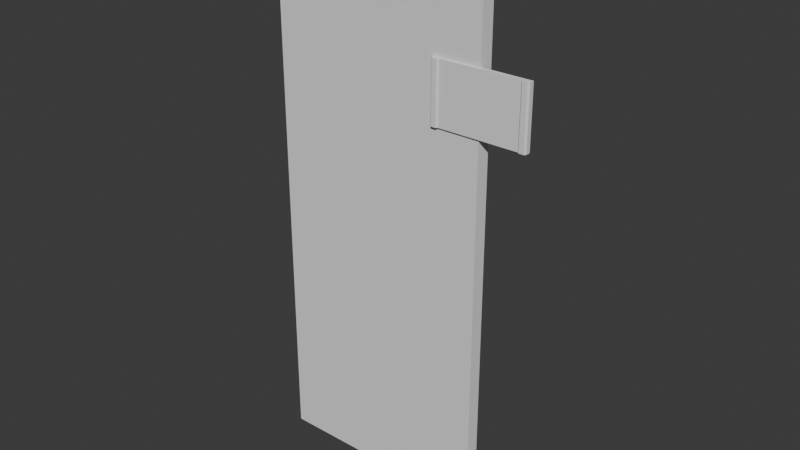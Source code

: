 # Source: cedulkaPatro.blend  (saved by Blender 4.3.34; exported with 4.5.12 LTS)
import bpy
from mathutils import Matrix  # noqa: F401  (used for matrix-valued properties, if any)

bpy.ops.wm.read_factory_settings(use_empty=True)
scene = bpy.context.scene
scene.name = 'Scene'

# ---- collections
col_collection = bpy.data.collections.new('Collection'); scene.collection.children.link(col_collection)

# ---- world
world_world = bpy.data.worlds.new('World'); scene.world = world_world
world_world.use_nodes = True; world_world.node_tree.nodes.clear()
_N = world_world.node_tree.nodes; _L = world_world.node_tree.links
n0 = _N.new('ShaderNodeOutputWorld'); n0.name = 'World Output'; n0.location = (300, 300)
n1 = _N.new('ShaderNodeBackground'); n1.name = 'Background'; n1.location = (10, 300)
n1.inputs[0].default_value = (0.05088, 0.05088, 0.05088, 1.0)
_L.new(n1.outputs[0], n0.inputs[0])
n0.is_active_output = True
world_world.color = (0.05088, 0.05088, 0.05088)
world_world.sun_shadow_jitter_overblur = 0.0

# ---- meshes
me_cube_001 = bpy.data.meshes.new('Cube.001')
me_cube_001.from_pydata([(-0.1728, -0.03364, 1.392), (-0.1728, -0.03364, 1.608), (-0.1728, -0.01636, 1.392), (-0.1728, -0.01636, 1.608), (0.1728, -0.03364, 1.392), (0.1728, -0.03364, 1.608), (0.1728, -0.01636, 1.392), (0.1728, -0.01636, 1.608), (-0.144, -0.03364, 1.392), (0.144, -0.03364, 1.392), (0.144, -0.03364, 1.608), (-0.144, -0.03364, 1.608), (0.1493, -0.03902, 1.392), (0.1675, -0.03902, 1.392), (-0.1493, -0.03902, 1.608), (-0.1675, -0.03902, 1.608), (-0.1675, -0.03902, 1.392), (-0.1493, -0.03902, 1.392), (0.1675, -0.03902, 1.608), (0.1493, -0.03902, 1.608), (0.144, -0.03364, 1.604), (0.144, -0.03364, 1.396), (-0.144, -0.03364, 1.604), (-0.144, -0.03364, 1.396)], [], [(0, 1, 3, 2), (6, 7, 5, 4), (16, 15, 1, 0), (7, 3, 10), (19, 20, 21), (20, 10, 11, 22), (4, 5, 18, 13), (13, 18, 19, 12), (6, 9, 8), (22, 14, 17), (17, 14, 15, 16), (3, 1, 15), (15, 14, 3), (14, 11, 3), (10, 19, 7), (19, 18, 7), (18, 5, 7), (3, 11, 10), (0, 2, 16), (2, 6, 8), (6, 4, 13), (13, 12, 6), (12, 9, 6), (8, 17, 2), (17, 16, 2), (9, 21, 23, 8), (21, 20, 22, 23), (9, 12, 21), (12, 19, 21), (19, 10, 20), (17, 8, 23), (22, 11, 14), (17, 23, 22)])
_uv = me_cube_001.uv_layers.new(name='UVMap')
_uv.uv.foreach_set('vector', [0.9478, 0.001928, 0.9478, 0.5817, 0.9015, 0.5817, 0.9015, 0.001928, 0.9981, 0.001928, 0.9981, 0.5817, 0.9517, 0.5817, 0.9517, 0.001928, 0.8284, 0.001928, 0.8284, 0.5817, 0.8082, 0.5817, 0.8082, 0.001928, 0.1274, 0.001928, 0.1274, 0.9295, 0.08106, 0.07923, 0.7351, 0.5817, 0.7149, 0.572, 0.7149, 0.01159, 0.141, 0.7749, 0.1313, 0.7749, 0.1313, 0.001928, 0.141, 0.001928, 0.8043, 0.001928, 0.8043, 0.5817, 0.7841, 0.5817, 0.7841, 0.001928, 0.7841, 0.001928, 0.7841, 0.5817, 0.7351, 0.5817, 0.7351, 0.001928, 0.001928, 0.001928, 0.04831, 0.07923, 0.04831, 0.8522, 0.8976, 0.572, 0.8774, 0.5817, 0.8774, 0.001928, 0.8774, 0.001928, 0.8774, 0.5817, 0.8284, 0.5817, 0.8284, 0.001928, 0.1274, 0.9295, 0.08106, 0.9295, 0.06661, 0.9153, 0.06661, 0.9153, 0.06661, 0.8664, 0.1274, 0.9295, 0.06661, 0.8664, 0.08106, 0.8522, 0.1274, 0.9295, 0.08106, 0.07923, 0.06661, 0.06505, 0.1274, 0.001928, 0.06661, 0.06505, 0.06661, 0.0161, 0.1274, 0.001928, 0.06661, 0.0161, 0.08106, 0.001928, 0.1274, 0.001928, 0.1274, 0.9295, 0.08106, 0.8522, 0.08106, 0.07923, 0.04831, 0.9295, 0.001928, 0.9295, 0.06275, 0.9153, 0.001928, 0.9295, 0.001928, 0.001928, 0.04831, 0.8522, 0.001928, 0.001928, 0.04831, 0.001928, 0.06275, 0.0161, 0.06275, 0.0161, 0.06275, 0.06505, 0.001928, 0.001928, 0.06275, 0.06505, 0.04831, 0.07923, 0.001928, 0.001928, 0.04831, 0.8522, 0.06275, 0.8664, 0.001928, 0.9295, 0.06275, 0.8664, 0.06275, 0.9153, 0.001928, 0.9295, 0.711, 0.7749, 0.7014, 0.7749, 0.7014, 0.001928, 0.711, 0.001928, 0.7014, 0.7749, 0.141, 0.7749, 0.141, 0.001928, 0.7014, 0.001928, 0.7149, 0.001928, 0.7351, 0.001928, 0.7149, 0.01159, 0.7351, 0.001928, 0.7351, 0.5817, 0.7149, 0.01159, 0.7351, 0.5817, 0.7149, 0.5817, 0.7149, 0.572, 0.8774, 0.001928, 0.8976, 0.001928, 0.8976, 0.01159, 0.8976, 0.572, 0.8976, 0.5817, 0.8774, 0.5817, 0.8774, 0.001928, 0.8976, 0.01159, 0.8976, 0.572])
_ca = me_cube_001.color_attributes.new('Attribute', 'BYTE_COLOR', 'CORNER')
_ca.data.foreach_set('color', [0.3763, 0.3763, 0.3763, 1.0, 0.3763, 0.3763, 0.3763, 1.0, 0.3763, 0.3763, 0.3763, 1.0, 0.3763, 0.3763, 0.3763, 1.0, 0.3763, 0.3763, 0.3763, 1.0, 0.3763, 0.3763, 0.3763, 1.0, 0.3763, 0.3763, 0.3763, 1.0, 0.3763, 0.3763, 0.3763, 1.0, 0.3763, 0.3763, 0.3763, 1.0, 0.3763, 0.3763, 0.3763, 1.0, 0.3763, 0.3763, 0.3763, 1.0, 0.3763, 0.3763, 0.3763, 1.0, 0.3763, 0.3763, 0.3763, 1.0, 0.3763, 0.3763, 0.3763, 1.0, 0.3763, 0.3763, 0.3763, 1.0, 0.3763, 0.3763, 0.3763, 1.0, 0.3763, 0.3763, 0.3763, 1.0, 0.3763, 0.3763, 0.3763, 1.0, 0.3763, 0.3763, 0.3763, 1.0, 0.3763, 0.3763, 0.3763, 1.0, 0.3763, 0.3763, 0.3763, 1.0, 0.3763, 0.3763, 0.3763, 1.0, 0.3763, 0.3763, 0.3763, 1.0, 0.3763, 0.3763, 0.3763, 1.0, 0.3763, 0.3763, 0.3763, 1.0, 0.3763, 0.3763, 0.3763, 1.0, 0.3763, 0.3763, 0.3763, 1.0, 0.3763, 0.3763, 0.3763, 1.0, 0.3763, 0.3763, 0.3763, 1.0, 0.3763, 0.3763, 0.3763, 1.0, 0.3763, 0.3763, 0.3763, 1.0, 0.3763, 0.3763, 0.3763, 1.0, 0.3763, 0.3763, 0.3763, 1.0, 0.3763, 0.3763, 0.3763, 1.0, 0.3763, 0.3763, 0.3763, 1.0, 0.3763, 0.3763, 0.3763, 1.0, 0.3763, 0.3763, 0.3763, 1.0, 0.3763, 0.3763, 0.3763, 1.0, 0.3763, 0.3763, 0.3763, 1.0, 0.3763, 0.3763, 0.3763, 1.0, 0.3763, 0.3763, 0.3763, 1.0, 0.3763, 0.3763, 0.3763, 1.0, 0.3763, 0.3763, 0.3763, 1.0, 0.3763, 0.3763, 0.3763, 1.0, 0.3763, 0.3763, 0.3763, 1.0, 0.3763, 0.3763, 0.3763, 1.0, 0.3763, 0.3763, 0.3763, 1.0, 0.3763, 0.3763, 0.3763, 1.0, 0.3763, 0.3763, 0.3763, 1.0, 0.3763, 0.3763, 0.3763, 1.0, 0.3763, 0.3763, 0.3763, 1.0, 0.3763, 0.3763, 0.3763, 1.0, 0.3763, 0.3763, 0.3763, 1.0, 0.3763, 0.3763, 0.3763, 1.0, 0.3763, 0.3763, 0.3763, 1.0, 0.3763, 0.3763, 0.3763, 1.0, 0.3763, 0.3763, 0.3763, 1.0, 0.3763, 0.3763, 0.3763, 1.0, 0.3763, 0.3763, 0.3763, 1.0, 0.3763, 0.3763, 0.3763, 1.0, 0.3763, 0.3763, 0.3763, 1.0, 0.3763, 0.3763, 0.3763, 1.0, 0.3763, 0.3763, 0.3763, 1.0, 0.3763, 0.3763, 0.3763, 1.0, 0.3763, 0.3763, 0.3763, 1.0, 0.3763, 0.3763, 0.3763, 1.0, 0.3763, 0.3763, 0.3763, 1.0, 0.3763, 0.3763, 0.3763, 1.0, 0.3763, 0.3763, 0.3763, 1.0, 0.3763, 0.3763, 0.3763, 1.0, 0.3763, 0.3763, 0.3763, 1.0, 0.3763, 0.3763, 0.3763, 1.0, 0.3763, 0.3763, 0.3763, 1.0, 0.3763, 0.3763, 0.3763, 1.0, 0.3763, 0.3763, 0.3763, 1.0, 0.3763, 0.3763, 0.3763, 1.0, 0.3763, 0.3763, 0.3763, 1.0, 0.3763, 0.3763, 0.3763, 1.0, 0.3763, 0.3763, 0.3763, 1.0, 0.3763, 0.3763, 0.3763, 1.0, 0.3763, 0.3763, 0.3763, 1.0, 0.3763, 0.3763, 0.3763, 1.0, 0.3763, 0.3763, 0.3763, 1.0, 0.3763, 0.3763, 0.3763, 1.0, 0.3763, 0.3763, 0.3763, 1.0, 0.3763, 0.3763, 0.3763, 1.0, 1.0, 1.0, 1.0, 1.0, 1.0, 1.0, 1.0, 1.0, 1.0, 1.0, 1.0, 1.0, 1.0, 1.0, 1.0, 1.0, 0.3763, 0.3763, 0.3763, 1.0, 0.3763, 0.3763, 0.3763, 1.0, 0.3763, 0.3763, 0.3763, 1.0, 0.3763, 0.3763, 0.3763, 1.0, 0.3763, 0.3763, 0.3763, 1.0, 0.3763, 0.3763, 0.3763, 1.0, 0.3763, 0.3763, 0.3763, 1.0, 0.3763, 0.3763, 0.3763, 1.0, 0.3763, 0.3763, 0.3763, 1.0, 0.3763, 0.3763, 0.3763, 1.0, 0.3763, 0.3763, 0.3763, 1.0, 0.3763, 0.3763, 0.3763, 1.0, 0.3763, 0.3763, 0.3763, 1.0, 0.3763, 0.3763, 0.3763, 1.0, 0.3763, 0.3763, 0.3763, 1.0, 0.3763, 0.3763, 0.3763, 1.0, 0.3763, 0.3763, 0.3763, 1.0, 0.3763, 0.3763, 0.3763, 1.0])
me_cube_001.use_paint_bone_selection = False
me_cube_001.use_paint_mask = True
me_cube_001.update()
me_cube_002 = bpy.data.meshes.new('Cube.002')
me_cube_002.from_pydata([(-0.8, -0.025, 0.0), (-0.8, -0.025, 2.0), (-0.8, 0.025, 0.0), (-0.8, 0.025, 2.0), (0.0, -0.025, 0.0), (0.0, -0.025, 2.0), (0.0, 0.025, 0.0), (0.0, 0.025, 2.0)], [], [(0, 1, 3, 2), (2, 3, 7, 6), (6, 7, 5, 4), (4, 5, 1, 0), (2, 6, 4, 0), (7, 3, 1, 5)])
_uv = me_cube_002.uv_layers.new(name='UVMap')
_uv.uv.foreach_set('vector', [0.8332, 0.002453, 0.8332, 0.9975, 0.8083, 0.9975, 0.8083, 0.002453, 0.8034, 0.002453, 0.8034, 0.9975, 0.4054, 0.9975, 0.4054, 0.002453, 0.863, 0.002453, 0.863, 0.9975, 0.8381, 0.9975, 0.8381, 0.002453, 0.4005, 0.002453, 0.4005, 0.9975, 0.002453, 0.9975, 0.002453, 0.002453, 0.8679, 0.4005, 0.8679, 0.002453, 0.8928, 0.002453, 0.8928, 0.4005, 0.8928, 0.4054, 0.8928, 0.8034, 0.8679, 0.8034, 0.8679, 0.4054])
_ca = me_cube_002.color_attributes.new('Attribute', 'BYTE_COLOR', 'CORNER')
_ca.data.foreach_set('color', [0.3185, 0.3564, 1.0, 1.0, 0.3185, 0.3564, 1.0, 1.0, 0.3185, 0.3564, 1.0, 1.0, 0.3185, 0.3564, 1.0, 1.0, 0.3185, 0.3564, 1.0, 1.0, 0.3185, 0.3564, 1.0, 1.0, 0.3185, 0.3564, 1.0, 1.0, 0.3185, 0.3564, 1.0, 1.0, 0.3185, 0.3564, 1.0, 1.0, 0.3185, 0.3564, 1.0, 1.0, 0.3185, 0.3564, 1.0, 1.0, 0.3185, 0.3564, 1.0, 1.0, 0.3185, 0.3564, 1.0, 1.0, 0.3185, 0.3564, 1.0, 1.0, 0.3185, 0.3564, 1.0, 1.0, 0.3185, 0.3564, 1.0, 1.0, 0.3185, 0.3564, 1.0, 1.0, 0.3185, 0.3564, 1.0, 1.0, 0.3185, 0.3564, 1.0, 1.0, 0.3185, 0.3564, 1.0, 1.0, 0.3185, 0.3564, 1.0, 1.0, 0.3185, 0.3564, 1.0, 1.0, 0.3185, 0.3564, 1.0, 1.0, 0.3185, 0.3564, 1.0, 1.0])
me_cube_002.update()

# ---- objects
ob_cedulkapatro = bpy.data.objects.new('CedulkaPatro', me_cube_001)
ob_dvere = bpy.data.objects.new('Dvere', me_cube_002)

# ---- transforms, parenting, visibility, modifiers, constraints
ob_cedulkapatro.location = (0.0, 0.0, 0.0)
ob_dvere.location = (0.0, 0.0, 0.0)

# ---- collection membership
col_collection.objects.link(ob_cedulkapatro)
col_collection.objects.link(ob_dvere)

# ---- scene / render settings (as saved in the file)
scene.frame_start = 1; scene.frame_end = 250; scene.frame_set(1)
scene.render.engine = 'BLENDER_EEVEE_NEXT'
bpy.context.view_layer.update()

# ---- added for rendering (the .blend has no active camera and no usable light): camera, sun
cam_auto = bpy.data.cameras.new('AutoCamera')
cam_auto.lens = 50.0
cam_auto.sensor_width = 36.0
cam_auto.clip_end = 1000.0
ob_auto_camera = bpy.data.objects.new('AutoCamera', cam_auto)
scene.collection.objects.link(ob_auto_camera)
ob_auto_camera.location = (1.74499, -2.47731, 2.64687)
ob_auto_camera.rotation_euler = (1.09748, -7.21219e-08, 0.694738)
scene.camera = ob_auto_camera
light_auto_sun = bpy.data.lights.new('AutoSun', 'SUN')
light_auto_sun.energy = 3.0
light_auto_sun.angle = 0.0523599
ob_auto_sun = bpy.data.objects.new('AutoSun', light_auto_sun)
scene.collection.objects.link(ob_auto_sun)
ob_auto_sun.rotation_euler = (0.872665, 0.174533, 0.523599)
bpy.context.view_layer.update()
